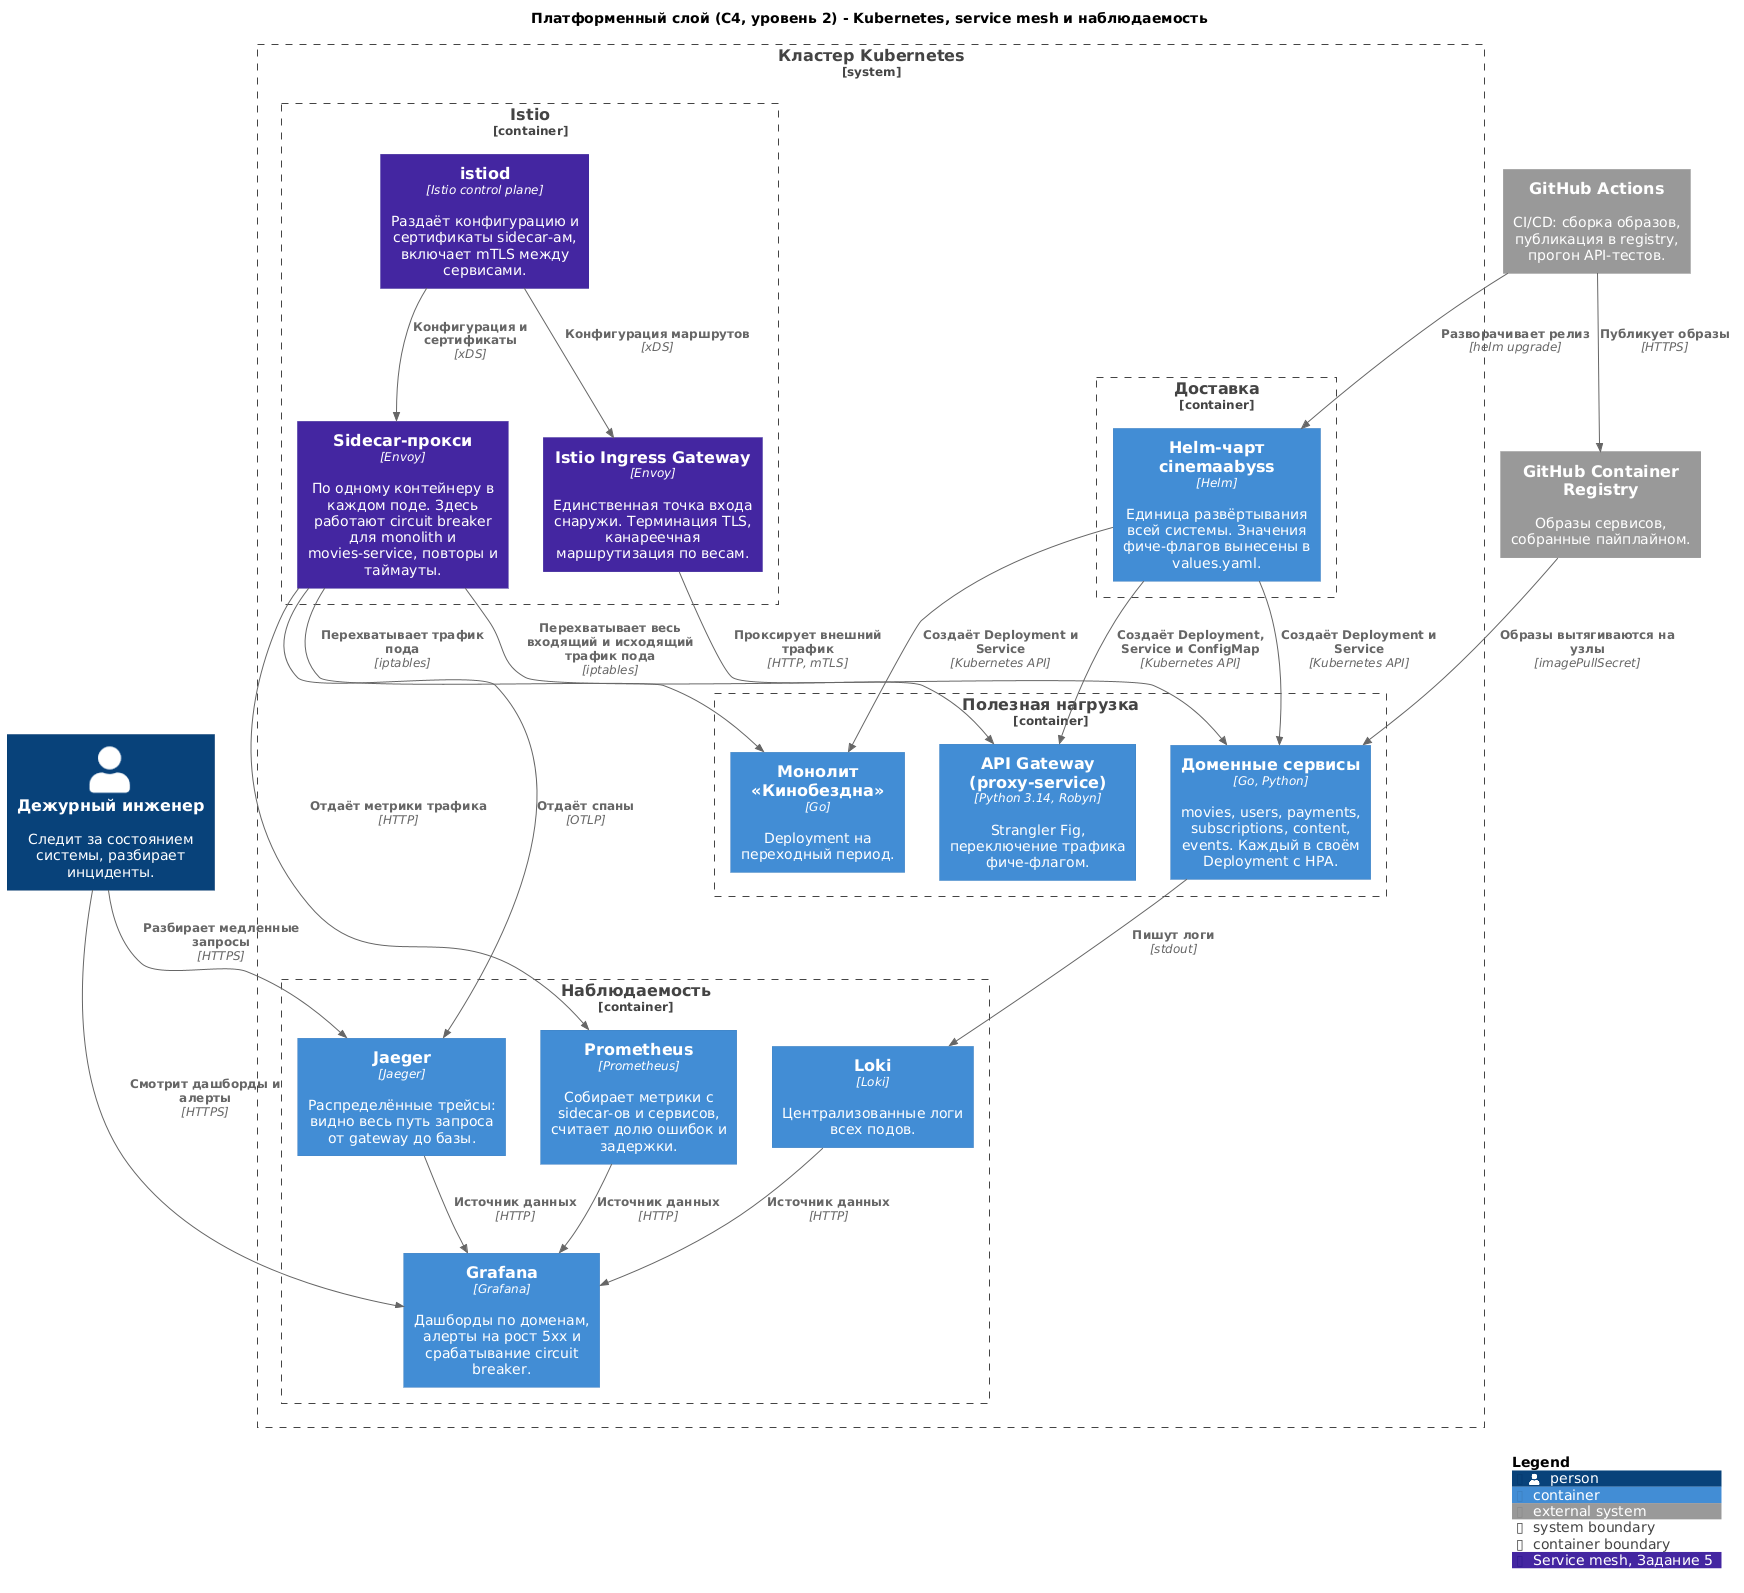

The diagram above was rendered by PlantUML. Its source (embedded in the PNG):
@startuml task1-c4-containers-platform
!include <C4/C4_Container>

title Платформенный слой (C4, уровень 2) - Kubernetes, service mesh и наблюдаемость

AddElementTag("mesh", $bgColor="#4527A0", $fontColor="#FFFFFF", $borderColor="#311B92", $legendText="Service mesh, Задание 5")

Person(sre, "Дежурный инженер", "Следит за состоянием системы, разбирает инциденты.")

System_Boundary(k8s, "Кластер Kubernetes") {

    Container_Boundary(mesh, "Istio") {
        Container(istio_gw, "Istio Ingress Gateway", "Envoy", "Единственная точка входа снаружи. Терминация TLS, канареечная маршрутизация по весам.", $tags="mesh")
        Container(istiod, "istiod", "Istio control plane", "Раздаёт конфигурацию и сертификаты sidecar-ам, включает mTLS между сервисами.", $tags="mesh")
        Container(sidecar, "Sidecar-прокси", "Envoy", "По одному контейнеру в каждом поде. Здесь работают circuit breaker для monolith и movies-service, повторы и таймауты.", $tags="mesh")
    }

    Container_Boundary(workloads, "Полезная нагрузка") {
        Container(api_gw, "API Gateway (proxy-service)", "Python 3.14, Robyn", "Strangler Fig, переключение трафика фиче-флагом.")
        Container(services, "Доменные сервисы", "Go, Python", "movies, users, payments, subscriptions, content, events. Каждый в своём Deployment с HPA.")
        Container(monolith, "Монолит «Кинобездна»", "Go", "Deployment на переходный период.")
    }

    Container_Boundary(observability, "Наблюдаемость") {
        Container(prometheus, "Prometheus", "Prometheus", "Собирает метрики с sidecar-ов и сервисов, считает долю ошибок и задержки.")
        Container(grafana, "Grafana", "Grafana", "Дашборды по доменам, алерты на рост 5xx и срабатывание circuit breaker.")
        Container(jaeger, "Jaeger", "Jaeger", "Распределённые трейсы: видно весь путь запроса от gateway до базы.")
        Container(loki, "Loki", "Loki", "Централизованные логи всех подов.")
    }

    Container_Boundary(delivery, "Доставка") {
        Container(helm, "Helm-чарт cinemaabyss", "Helm", "Единица развёртывания всей системы. Значения фиче-флагов вынесены в values.yaml.")
    }
}

System_Ext(ghcr, "GitHub Container Registry", "Образы сервисов, собранные пайплайном.")
System_Ext(actions, "GitHub Actions", "CI/CD: сборка образов, публикация в registry, прогон API-тестов.")

Rel(actions, ghcr, "Публикует образы", "HTTPS")
Rel(actions, helm, "Разворачивает релиз", "helm upgrade")
Rel(helm, services, "Создаёт Deployment и Service", "Kubernetes API")
Rel(helm, api_gw, "Создаёт Deployment, Service и ConfigMap", "Kubernetes API")
Rel(helm, monolith, "Создаёт Deployment и Service", "Kubernetes API")
Rel(ghcr, services, "Образы вытягиваются на узлы", "imagePullSecret")

Rel(istio_gw, api_gw, "Проксирует внешний трафик", "HTTP, mTLS")
Rel(istiod, sidecar, "Конфигурация и сертификаты", "xDS")
Rel(istiod, istio_gw, "Конфигурация маршрутов", "xDS")
Rel(sidecar, services, "Перехватывает весь входящий и исходящий трафик пода", "iptables")
Rel(sidecar, monolith, "Перехватывает трафик пода", "iptables")

Rel(sidecar, prometheus, "Отдаёт метрики трафика", "HTTP")
Rel(sidecar, jaeger, "Отдаёт спаны", "OTLP")
Rel(services, loki, "Пишут логи", "stdout")
Rel(prometheus, grafana, "Источник данных", "HTTP")
Rel(loki, grafana, "Источник данных", "HTTP")
Rel(jaeger, grafana, "Источник данных", "HTTP")

Rel(sre, grafana, "Смотрит дашборды и алерты", "HTTPS")
Rel(sre, jaeger, "Разбирает медленные запросы", "HTTPS")

SHOW_LEGEND()
@enduml